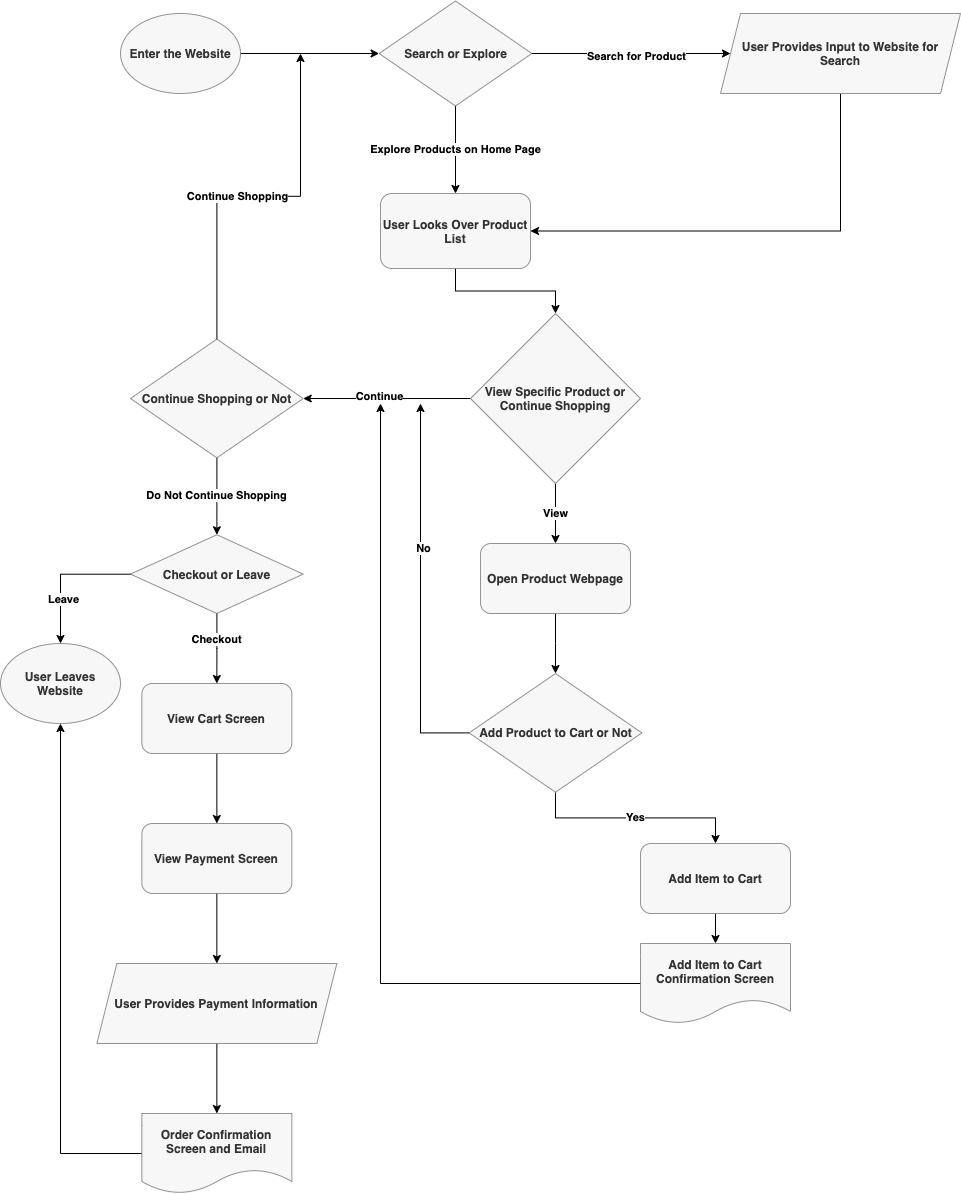

The diagram above was exported from draw.io. Its source (the exported page's mxGraphModel, read from the mxfile embedded in the PNG):
<mxGraphModel dx="1941" dy="821" grid="1" gridSize="10" guides="1" tooltips="1" connect="1" arrows="1" fold="1" page="1" pageScale="1" pageWidth="850" pageHeight="1100" math="0" shadow="0">
  <root>
    <mxCell id="0" />
    <mxCell id="1" parent="0" />
    <mxCell id="6" style="edgeStyle=orthogonalEdgeStyle;rounded=0;orthogonalLoop=1;jettySize=auto;html=1;entryX=0;entryY=0.5;entryDx=0;entryDy=0;fontFamily=Helvetica;" edge="1" parent="1" source="2" target="5">
      <mxGeometry relative="1" as="geometry" />
    </mxCell>
    <mxCell id="2" value="Enter the Website" style="ellipse;whiteSpace=wrap;html=1;opacity=70;fontFamily=Helvetica;fillColor=#f5f5f5;strokeColor=#666666;fontColor=#333333;fontStyle=1" vertex="1" parent="1">
      <mxGeometry x="40" y="40" width="120" height="80" as="geometry" />
    </mxCell>
    <mxCell id="15" style="edgeStyle=orthogonalEdgeStyle;rounded=0;orthogonalLoop=1;jettySize=auto;html=1;entryX=0;entryY=0.5;entryDx=0;entryDy=0;fontFamily=Helvetica;" edge="1" parent="1" source="5" target="7">
      <mxGeometry relative="1" as="geometry" />
    </mxCell>
    <mxCell id="17" value="&lt;b&gt;Search for Product&lt;/b&gt;" style="edgeLabel;html=1;align=center;verticalAlign=middle;resizable=0;points=[];fontFamily=Helvetica;" vertex="1" connectable="0" parent="15">
      <mxGeometry x="0.0494" y="-2" relative="1" as="geometry">
        <mxPoint as="offset" />
      </mxGeometry>
    </mxCell>
    <mxCell id="18" value="&lt;b&gt;Explore Products on Home Page&lt;/b&gt;" style="edgeStyle=orthogonalEdgeStyle;rounded=0;orthogonalLoop=1;jettySize=auto;html=1;fontFamily=Helvetica;" edge="1" parent="1" source="5" target="12">
      <mxGeometry relative="1" as="geometry" />
    </mxCell>
    <mxCell id="5" value="Search or Explore" style="rhombus;whiteSpace=wrap;html=1;fontFamily=Helvetica;opacity=70;fillColor=#f5f5f5;strokeColor=#666666;fontColor=#333333;fontStyle=1" vertex="1" parent="1">
      <mxGeometry x="298.63" y="27.5" width="152.73" height="105" as="geometry" />
    </mxCell>
    <mxCell id="20" style="edgeStyle=orthogonalEdgeStyle;rounded=0;orthogonalLoop=1;jettySize=auto;html=1;entryX=1;entryY=0.5;entryDx=0;entryDy=0;fontFamily=Helvetica;" edge="1" parent="1" source="7" target="12">
      <mxGeometry relative="1" as="geometry">
        <Array as="points">
          <mxPoint x="760" y="258" />
        </Array>
      </mxGeometry>
    </mxCell>
    <mxCell id="7" value="User Provides Input to Website for Search" style="shape=parallelogram;perimeter=parallelogramPerimeter;whiteSpace=wrap;html=1;fixedSize=1;fontFamily=Helvetica;opacity=70;fillColor=#f5f5f5;strokeColor=#666666;fontColor=#333333;fontStyle=1" vertex="1" parent="1">
      <mxGeometry x="640" y="40" width="240" height="80" as="geometry" />
    </mxCell>
    <mxCell id="37" style="edgeStyle=orthogonalEdgeStyle;rounded=0;orthogonalLoop=1;jettySize=auto;html=1;fontFamily=Helvetica;" edge="1" parent="1" source="12" target="21">
      <mxGeometry relative="1" as="geometry" />
    </mxCell>
    <mxCell id="12" value="&lt;b&gt;User Looks Over Product List&lt;/b&gt;" style="rounded=1;whiteSpace=wrap;html=1;fontFamily=Helvetica;opacity=70;fillColor=#f5f5f5;strokeColor=#666666;fontColor=#333333;" vertex="1" parent="1">
      <mxGeometry x="300" y="220" width="150" height="75" as="geometry" />
    </mxCell>
    <mxCell id="35" style="edgeStyle=orthogonalEdgeStyle;rounded=0;orthogonalLoop=1;jettySize=auto;html=1;entryX=1;entryY=0.5;entryDx=0;entryDy=0;fontFamily=Helvetica;" edge="1" parent="1" source="21" target="27">
      <mxGeometry relative="1" as="geometry" />
    </mxCell>
    <mxCell id="42" value="&lt;b&gt;Continue&lt;/b&gt;" style="edgeLabel;html=1;align=center;verticalAlign=middle;resizable=0;points=[];fontFamily=Helvetica;" vertex="1" connectable="0" parent="35">
      <mxGeometry x="0.1" y="-3" relative="1" as="geometry">
        <mxPoint as="offset" />
      </mxGeometry>
    </mxCell>
    <mxCell id="43" value="&lt;b&gt;View&lt;/b&gt;" style="edgeStyle=orthogonalEdgeStyle;rounded=0;orthogonalLoop=1;jettySize=auto;html=1;fontFamily=Helvetica;" edge="1" parent="1" source="21" target="24">
      <mxGeometry relative="1" as="geometry" />
    </mxCell>
    <mxCell id="21" value="View Specific Product or Continue Shopping" style="rhombus;whiteSpace=wrap;html=1;fontFamily=Helvetica;opacity=70;fillColor=#f5f5f5;strokeColor=#666666;fontColor=#333333;fontStyle=1" vertex="1" parent="1">
      <mxGeometry x="390" y="340.01" width="170" height="170" as="geometry" />
    </mxCell>
    <mxCell id="45" value="" style="edgeStyle=orthogonalEdgeStyle;rounded=0;orthogonalLoop=1;jettySize=auto;html=1;fontFamily=Helvetica;" edge="1" parent="1" source="24" target="44">
      <mxGeometry relative="1" as="geometry" />
    </mxCell>
    <mxCell id="24" value="&lt;b&gt;Open Product Webpage&lt;/b&gt;" style="rounded=1;whiteSpace=wrap;html=1;fontFamily=Helvetica;opacity=70;fillColor=#f5f5f5;strokeColor=#666666;fontColor=#333333;" vertex="1" parent="1">
      <mxGeometry x="400" y="570" width="150" height="70" as="geometry" />
    </mxCell>
    <mxCell id="38" style="edgeStyle=orthogonalEdgeStyle;rounded=0;orthogonalLoop=1;jettySize=auto;html=1;fontFamily=Helvetica;" edge="1" parent="1" source="27">
      <mxGeometry relative="1" as="geometry">
        <mxPoint x="220" y="80" as="targetPoint" />
      </mxGeometry>
    </mxCell>
    <mxCell id="39" value="&lt;b&gt;Continue Shopping&lt;/b&gt;" style="edgeLabel;html=1;align=center;verticalAlign=middle;resizable=0;points=[];fontFamily=Helvetica;" vertex="1" connectable="0" parent="38">
      <mxGeometry x="-0.1147" relative="1" as="geometry">
        <mxPoint as="offset" />
      </mxGeometry>
    </mxCell>
    <mxCell id="41" value="&lt;b&gt;Do Not Continue Shopping&lt;/b&gt;" style="edgeStyle=orthogonalEdgeStyle;rounded=0;orthogonalLoop=1;jettySize=auto;html=1;entryX=0.5;entryY=0;entryDx=0;entryDy=0;fontFamily=Helvetica;" edge="1" parent="1" source="27" target="40">
      <mxGeometry relative="1" as="geometry" />
    </mxCell>
    <mxCell id="27" value="Continue Shopping or Not" style="rhombus;whiteSpace=wrap;html=1;fontFamily=Helvetica;opacity=70;fillColor=#f5f5f5;strokeColor=#666666;fontColor=#333333;fontStyle=1" vertex="1" parent="1">
      <mxGeometry x="50" y="365.63" width="172.73" height="118.75" as="geometry" />
    </mxCell>
    <mxCell id="52" style="edgeStyle=orthogonalEdgeStyle;rounded=0;orthogonalLoop=1;jettySize=auto;html=1;entryX=0.5;entryY=0;entryDx=0;entryDy=0;fontFamily=Helvetica;" edge="1" parent="1" source="40" target="51">
      <mxGeometry relative="1" as="geometry" />
    </mxCell>
    <mxCell id="53" value="&lt;b&gt;Leave&lt;/b&gt;" style="edgeLabel;html=1;align=center;verticalAlign=middle;resizable=0;points=[];fontFamily=Helvetica;" vertex="1" connectable="0" parent="52">
      <mxGeometry x="0.3594" y="2" relative="1" as="geometry">
        <mxPoint as="offset" />
      </mxGeometry>
    </mxCell>
    <mxCell id="56" style="edgeStyle=orthogonalEdgeStyle;rounded=0;orthogonalLoop=1;jettySize=auto;html=1;entryX=0.5;entryY=0;entryDx=0;entryDy=0;fontFamily=Helvetica;" edge="1" parent="1" source="40" target="55">
      <mxGeometry relative="1" as="geometry" />
    </mxCell>
    <mxCell id="57" value="&lt;b&gt;Checkout&lt;/b&gt;" style="edgeLabel;html=1;align=center;verticalAlign=middle;resizable=0;points=[];fontFamily=Helvetica;" vertex="1" connectable="0" parent="56">
      <mxGeometry x="-0.2569" y="-1" relative="1" as="geometry">
        <mxPoint as="offset" />
      </mxGeometry>
    </mxCell>
    <mxCell id="40" value="Checkout or Leave" style="rhombus;whiteSpace=wrap;html=1;fontFamily=Helvetica;opacity=70;fillColor=#f5f5f5;strokeColor=#666666;fontColor=#333333;fontStyle=1" vertex="1" parent="1">
      <mxGeometry x="50" y="561.25" width="172.73" height="78.75" as="geometry" />
    </mxCell>
    <mxCell id="48" value="&lt;b&gt;Yes&lt;/b&gt;" style="edgeStyle=orthogonalEdgeStyle;rounded=0;orthogonalLoop=1;jettySize=auto;html=1;entryX=0.5;entryY=0;entryDx=0;entryDy=0;fontFamily=Helvetica;" edge="1" parent="1" source="44" target="47">
      <mxGeometry relative="1" as="geometry" />
    </mxCell>
    <mxCell id="65" style="edgeStyle=orthogonalEdgeStyle;rounded=0;orthogonalLoop=1;jettySize=auto;html=1;fontFamily=Helvetica;" edge="1" parent="1" source="44">
      <mxGeometry relative="1" as="geometry">
        <mxPoint x="340" y="430" as="targetPoint" />
      </mxGeometry>
    </mxCell>
    <mxCell id="66" value="&lt;b&gt;No&lt;/b&gt;" style="edgeLabel;html=1;align=center;verticalAlign=middle;resizable=0;points=[];fontFamily=Helvetica;" vertex="1" connectable="0" parent="65">
      <mxGeometry x="0.2382" y="-2" relative="1" as="geometry">
        <mxPoint as="offset" />
      </mxGeometry>
    </mxCell>
    <mxCell id="44" value="Add Product to Cart or Not" style="rhombus;whiteSpace=wrap;html=1;fontFamily=Helvetica;opacity=70;fillColor=#f5f5f5;strokeColor=#666666;fontColor=#333333;fontStyle=1" vertex="1" parent="1">
      <mxGeometry x="388.63" y="700" width="172.73" height="118.75" as="geometry" />
    </mxCell>
    <mxCell id="67" style="edgeStyle=orthogonalEdgeStyle;rounded=0;orthogonalLoop=1;jettySize=auto;html=1;fontFamily=Helvetica;" edge="1" parent="1" source="47" target="49">
      <mxGeometry relative="1" as="geometry" />
    </mxCell>
    <mxCell id="47" value="&lt;b&gt;Add Item to Cart&lt;/b&gt;" style="rounded=1;whiteSpace=wrap;html=1;fontFamily=Helvetica;opacity=70;fillColor=#f5f5f5;strokeColor=#666666;fontColor=#333333;" vertex="1" parent="1">
      <mxGeometry x="560" y="870" width="150" height="70" as="geometry" />
    </mxCell>
    <mxCell id="50" style="edgeStyle=orthogonalEdgeStyle;rounded=0;orthogonalLoop=1;jettySize=auto;html=1;fontFamily=Helvetica;" edge="1" parent="1" source="49">
      <mxGeometry relative="1" as="geometry">
        <mxPoint x="300" y="430" as="targetPoint" />
      </mxGeometry>
    </mxCell>
    <mxCell id="49" value="Add Item to Cart Confirmation Screen" style="shape=document;whiteSpace=wrap;html=1;boundedLbl=1;fontFamily=Helvetica;opacity=70;fillColor=#f5f5f5;strokeColor=#666666;fontColor=#333333;fontStyle=1" vertex="1" parent="1">
      <mxGeometry x="560" y="970" width="150" height="80" as="geometry" />
    </mxCell>
    <mxCell id="51" value="User Leaves Website" style="ellipse;whiteSpace=wrap;html=1;opacity=70;fontFamily=Helvetica;fillColor=#f5f5f5;strokeColor=#666666;fontColor=#333333;fontStyle=1" vertex="1" parent="1">
      <mxGeometry x="-80" y="670" width="120" height="80" as="geometry" />
    </mxCell>
    <mxCell id="59" style="edgeStyle=orthogonalEdgeStyle;rounded=0;orthogonalLoop=1;jettySize=auto;html=1;entryX=0.5;entryY=0;entryDx=0;entryDy=0;fontFamily=Helvetica;" edge="1" parent="1" source="55" target="58">
      <mxGeometry relative="1" as="geometry" />
    </mxCell>
    <mxCell id="55" value="&lt;b&gt;View Cart Screen&lt;/b&gt;" style="rounded=1;whiteSpace=wrap;html=1;fontFamily=Helvetica;opacity=70;fillColor=#f5f5f5;strokeColor=#666666;fontColor=#333333;" vertex="1" parent="1">
      <mxGeometry x="61.360000000000014" y="710" width="150" height="70" as="geometry" />
    </mxCell>
    <mxCell id="61" style="edgeStyle=orthogonalEdgeStyle;rounded=0;orthogonalLoop=1;jettySize=auto;html=1;entryX=0.5;entryY=0;entryDx=0;entryDy=0;fontFamily=Helvetica;" edge="1" parent="1" source="58" target="60">
      <mxGeometry relative="1" as="geometry" />
    </mxCell>
    <mxCell id="58" value="&lt;b&gt;View Payment Screen&lt;/b&gt;" style="rounded=1;whiteSpace=wrap;html=1;fontFamily=Helvetica;opacity=70;fillColor=#f5f5f5;strokeColor=#666666;fontColor=#333333;" vertex="1" parent="1">
      <mxGeometry x="61.360000000000014" y="850" width="150" height="70" as="geometry" />
    </mxCell>
    <mxCell id="63" style="edgeStyle=orthogonalEdgeStyle;rounded=0;orthogonalLoop=1;jettySize=auto;html=1;entryX=0.5;entryY=0;entryDx=0;entryDy=0;fontFamily=Helvetica;" edge="1" parent="1" source="60" target="62">
      <mxGeometry relative="1" as="geometry" />
    </mxCell>
    <mxCell id="60" value="User Provides Payment Information" style="shape=parallelogram;perimeter=parallelogramPerimeter;whiteSpace=wrap;html=1;fixedSize=1;fontFamily=Helvetica;opacity=70;fillColor=#f5f5f5;strokeColor=#666666;fontColor=#333333;fontStyle=1" vertex="1" parent="1">
      <mxGeometry x="16.360000000000014" y="990" width="240" height="80" as="geometry" />
    </mxCell>
    <mxCell id="64" style="edgeStyle=orthogonalEdgeStyle;rounded=0;orthogonalLoop=1;jettySize=auto;html=1;entryX=0.5;entryY=1;entryDx=0;entryDy=0;fontFamily=Helvetica;" edge="1" parent="1" source="62" target="51">
      <mxGeometry relative="1" as="geometry" />
    </mxCell>
    <mxCell id="62" value="Order Confirmation Screen and Email" style="shape=document;whiteSpace=wrap;html=1;boundedLbl=1;fontFamily=Helvetica;opacity=70;fillColor=#f5f5f5;strokeColor=#666666;fontColor=#333333;fontStyle=1" vertex="1" parent="1">
      <mxGeometry x="61.360000000000014" y="1140" width="150" height="80" as="geometry" />
    </mxCell>
  </root>
</mxGraphModel>